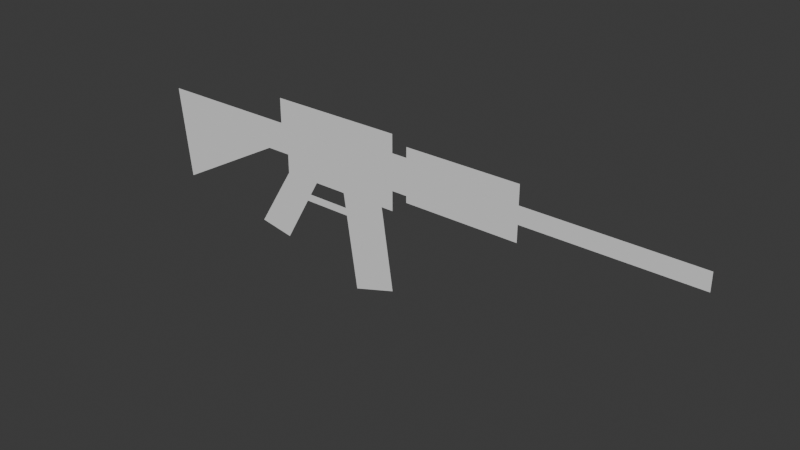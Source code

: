 # Source: weapon1.blend  (saved by Blender 4.0.36; exported with 4.5.12 LTS)
import bpy
from mathutils import Matrix  # noqa: F401  (used for matrix-valued properties, if any)

bpy.ops.wm.read_factory_settings(use_empty=True)
scene = bpy.context.scene
scene.name = 'Scene'

# ---- collections
col_collection = bpy.data.collections.new('Collection'); scene.collection.children.link(col_collection)

# ---- world
world_world = bpy.data.worlds.new('World'); scene.world = world_world
world_world.use_nodes = True; world_world.node_tree.nodes.clear()
_N = world_world.node_tree.nodes; _L = world_world.node_tree.links
n0 = _N.new('ShaderNodeOutputWorld'); n0.name = 'World Output'; n0.location = (300, 300)
n1 = _N.new('ShaderNodeBackground'); n1.name = 'Background'; n1.location = (10, 300)
n1.inputs[0].default_value = (0.05088, 0.05088, 0.05088, 1.0)
_L.new(n1.outputs[0], n0.inputs[0])
n0.is_active_output = True
world_world.color = (0.05088, 0.05088, 0.05088)
world_world.use_sun_shadow = False
world_world.sun_shadow_jitter_overblur = 0.0

# ---- meshes
me_plane = bpy.data.meshes.new('Plane')
me_plane.from_pydata([(-0.8853, -2.622, 4.632e-08), (4.8, 0.4265, -2.324e-07), (-1.393, 1.884, -2.526e-08), (4.8, 1.884, -1.441e-07), (11.81, 0.4688, -2.393e-07), (12.22, 2.212, -1.975e-07), (5.676, 1.884, -1.441e-07), (5.676, 0.4265, -2.324e-07), (12.22, 3.08, -3.389e-07), (5.676, 3.08, -3.389e-07), (12.22, 0.4688, -2.393e-07), (11.81, 2.212, -1.975e-07), (11.81, 3.08, -3.389e-07), (6.015, 1.884, -1.441e-07), (6.015, 3.08, -3.389e-07), (11.61, -0.4811, -8.453e-08), (9.405, 0.4265, -2.324e-07), (6.015, 0.4265, -2.324e-07), (12.22, -0.4811, -8.453e-08), (6.015, -0.4811, -8.453e-08), (7.768, 0.4265, -2.324e-07), (9.405, 3.08, -3.389e-07), (7.768, 1.884, -1.441e-07), (7.768, 3.08, -3.389e-07), (9.405, 1.884, -1.441e-07), (7.768, -0.4811, -8.453e-08), (9.405, -0.4811, -8.453e-08), (7.768, -0.4811, -8.453e-08), (4.142, -3.497, 4.513e-07), (5.854, -3.817, 4.604e-07), (12.21, -4.452, 2.889e-08), (10.1, -5.095, 4.724e-08), (18.59, 2.212, -1.975e-07), (18.59, 0.4688, -2.393e-07), (12.98, 2.212, -1.975e-07), (12.98, 0.4688, -2.393e-07), (18.59, 2.7, -1.975e-07), (12.98, 2.7, -1.975e-07), (18.59, 0.1489, -1.872e-07), (12.98, 0.1489, -1.872e-07), (-1.233, 0.4615, -2.659e-09), (-1.064, -1.04, 2.12e-08), (4.8, 0.9381, -2.014e-07), (4.8, 1.424, -1.72e-07), (5.676, 0.9381, -2.014e-07), (5.676, 1.424, -1.72e-07), (11.81, 1.081, -2.246e-07), (11.81, 1.662, -2.107e-07), (9.405, 0.9381, -2.014e-07), (9.405, 1.424, -1.72e-07), (7.768, 0.9381, -2.014e-07), (7.768, 1.424, -1.72e-07), (12.22, 1.081, -2.246e-07), (12.22, 1.662, -2.107e-07), (6.015, 0.9381, -2.014e-07), (6.015, 1.424, -1.72e-07), (18.59, 0.9543, -2.041e-07), (18.59, 1.788, -2.313e-07), (12.98, 1.081, -2.246e-07), (12.98, 1.662, -2.107e-07), (26.66, 0.9543, -2.041e-07), (26.66, 1.788, -2.313e-07), (7.365, -1.184, 3.033e-08), (7.157, -1.546, 8.936e-08), (5.366, -1.527, 1.013e-07), (5.59, -1.166, 3.715e-08), (9.565, -1.547, -5.408e-08), (9.511, -1.184, -6.446e-08), (11.72, -1.184, -6.446e-08), (11.77, -1.547, -5.408e-08)], [], [(40, 43, 3, 2), (46, 4, 10, 52), (42, 1, 7, 44), (11, 5, 8, 12), (24, 11, 12, 21), (10, 4, 15, 18), (6, 13, 14, 9), (44, 7, 17, 54), (50, 20, 16, 48), (20, 17, 19, 25), (16, 20, 25, 26), (22, 24, 21, 23), (4, 16, 26, 15), (13, 22, 23, 14), (54, 17, 20, 50), (25, 19, 27), (69, 66, 31, 30), (48, 16, 4, 46), (15, 26, 67, 68), (58, 35, 33, 56), (52, 10, 35, 58), (34, 32, 36, 37), (33, 35, 39, 38), (5, 53, 59, 34), (53, 52, 58, 59), (34, 59, 57, 32), (59, 58, 56, 57), (24, 49, 47, 11), (49, 48, 46, 47), (13, 55, 51, 22), (55, 54, 50, 51), (22, 51, 49, 24), (51, 50, 48, 49), (6, 45, 55, 13), (45, 44, 54, 55), (3, 43, 45, 6), (43, 42, 44, 45), (11, 47, 53, 5), (47, 46, 52, 53), (0, 1, 42, 41), (41, 42, 43, 40), (57, 56, 60, 61), (63, 64, 28, 29), (67, 62, 63, 66), (64, 63, 62, 65), (66, 69, 68, 67), (27, 19, 65, 62)])
_uv = me_plane.uv_layers.new(name='UVMap')
_uv.uv.foreach_set('vector', [0.1031, 0.01243, 0.1072, 0.4527, 0.0745, 0.4583, 5.712e-05, 0.01813, 0.2259, 0.9441, 0.2624, 0.939, 0.2673, 0.968, 0.2309, 0.9742, 0.1418, 0.4469, 0.1781, 0.4407, 0.1886, 0.503, 0.1523, 0.5092, 0.1583, 0.9537, 0.1637, 0.9856, 0.07871, 0.9999, 0.07332, 0.9681, 0.1263, 0.7647, 0.1583, 0.9537, 0.07332, 0.9681, 0.04135, 0.779, 0.2673, 0.968, 0.2624, 0.939, 0.2596, 0.9224, 0.2673, 0.968, 0.08503, 0.5205, 0.08911, 0.5446, 0.004133, 0.559, 5.717e-05, 0.5349, 0.1523, 0.5092, 0.1886, 0.503, 0.1927, 0.5271, 0.1564, 0.5333, 0.1752, 0.6446, 0.2134, 0.6491, 0.2332, 0.7664, 0.1957, 0.7658, 0.2134, 0.6491, 0.1927, 0.5271, 0.1927, 0.5271, 0.2108, 0.6339, 0.2332, 0.7664, 0.2134, 0.6491, 0.2108, 0.6339, 0.2316, 0.7567, 0.1046, 0.6362, 0.1263, 0.7647, 0.04135, 0.779, 0.01962, 0.6506, 0.2624, 0.939, 0.2332, 0.7664, 0.2316, 0.7567, 0.2596, 0.9224, 0.08911, 0.5446, 0.1046, 0.6362, 0.01962, 0.6506, 0.004133, 0.559, 0.1564, 0.5333, 0.1927, 0.5271, 0.2134, 0.6491, 0.1752, 0.6446, 0.2108, 0.6339, 0.1927, 0.5271, 0.2082, 0.6187, 0.2596, 0.9224, 0.2316, 0.7567, 0.2316, 0.7567, 0.2596, 0.9224, 0.1957, 0.7658, 0.2332, 0.7664, 0.2624, 0.939, 0.2259, 0.9441, 0.2596, 0.9224, 0.2316, 0.7567, 0.2316, 0.7567, 0.2596, 0.9224, 0.2309, 0.9742, 0.2673, 0.968, 0.2673, 0.968, 0.2309, 0.9742, 0.2309, 0.9742, 0.2673, 0.968, 0.2673, 0.968, 0.2309, 0.9742, 0.1637, 0.9856, 0.1637, 0.9856, 0.1637, 0.9856, 0.1637, 0.9856, 0.2673, 0.968, 0.2673, 0.968, 0.2673, 0.968, 0.2673, 0.968, 0.1637, 0.9856, 0.1964, 0.98, 0.1964, 0.98, 0.1637, 0.9856, 0.1964, 0.98, 0.2309, 0.9742, 0.2309, 0.9742, 0.1964, 0.98, 0.1637, 0.9856, 0.1964, 0.98, 0.1964, 0.98, 0.1637, 0.9856, 0.1964, 0.98, 0.2309, 0.9742, 0.2309, 0.9742, 0.1964, 0.98, 0.1263, 0.7647, 0.1601, 0.7652, 0.1912, 0.9491, 0.1583, 0.9537, 0.1601, 0.7652, 0.1957, 0.7658, 0.2259, 0.9441, 0.1912, 0.9491, 0.08911, 0.5446, 0.1218, 0.5391, 0.1389, 0.6403, 0.1046, 0.6362, 0.1218, 0.5391, 0.1564, 0.5333, 0.1752, 0.6446, 0.1389, 0.6403, 0.1046, 0.6362, 0.1389, 0.6403, 0.1601, 0.7652, 0.1263, 0.7647, 0.1389, 0.6403, 0.1752, 0.6446, 0.1957, 0.7658, 0.1601, 0.7652, 0.08503, 0.5205, 0.1178, 0.515, 0.1218, 0.5391, 0.08911, 0.5446, 0.1178, 0.515, 0.1523, 0.5092, 0.1564, 0.5333, 0.1218, 0.5391, 0.0745, 0.4583, 0.1072, 0.4527, 0.1178, 0.515, 0.08503, 0.5205, 0.1072, 0.4527, 0.1418, 0.4469, 0.1523, 0.5092, 0.1178, 0.515, 0.1583, 0.9537, 0.1912, 0.9491, 0.1964, 0.98, 0.1637, 0.9856, 0.1912, 0.9491, 0.2259, 0.9441, 0.2309, 0.9742, 0.1964, 0.98, 0.3264, 5.713e-05, 0.1781, 0.4407, 0.1418, 0.4469, 0.2119, 0.0064, 0.2119, 0.0064, 0.1418, 0.4469, 0.1072, 0.4527, 0.1031, 0.01243, 0.1964, 0.98, 0.2309, 0.9742, 0.2309, 0.9742, 0.1964, 0.98, 0.2082, 0.6187, 0.1927, 0.5271, 0.1927, 0.5271, 0.2082, 0.6187, 0.2316, 0.7567, 0.2082, 0.6187, 0.2082, 0.6187, 0.2316, 0.7567, 0.1927, 0.5271, 0.2082, 0.6187, 0.2082, 0.6187, 0.1927, 0.5271, 0.2316, 0.7567, 0.2596, 0.9224, 0.2596, 0.9224, 0.2316, 0.7567, 0.2082, 0.6187, 0.1927, 0.5271, 0.1927, 0.5271, 0.2082, 0.6187])
me_plane.update()

# ---- objects
ob_empty = bpy.data.objects.new('Empty', None)
ob_plane = bpy.data.objects.new('Plane', me_plane)

# ---- transforms, parenting, visibility, modifiers, constraints
ob_empty.location = (0.0, 0.0, 0.0)
ob_empty.rotation_euler = (1.571, -0.0, -0.0)
ob_empty.empty_display_type = 'IMAGE'
ob_empty.empty_display_size = 5.0
ob_plane.location = (-1.829, 0.0, 0.0)
ob_plane.rotation_euler = (1.571, -0.0, -0.0)
ob_plane.scale = (0.1491, 0.1491, 0.1491)

# ---- collection membership
col_collection.objects.link(ob_empty)
col_collection.objects.link(ob_plane)

# ---- scene / render settings (as saved in the file)
scene.frame_start = 1; scene.frame_end = 250; scene.frame_set(1)
scene.render.engine = 'BLENDER_EEVEE_NEXT'
scene.cycles.sampling_pattern = 'TABULATED_SOBOL'
bpy.context.view_layer.update()

# ---- added for rendering (the .blend has no active camera and no usable light): camera, sun
cam_auto = bpy.data.cameras.new('AutoCamera')
cam_auto.lens = 50.0
cam_auto.sensor_width = 36.0
cam_auto.clip_end = 1000.0
ob_auto_camera = bpy.data.objects.new('AutoCamera', cam_auto)
scene.collection.objects.link(ob_auto_camera)
ob_auto_camera.location = (4.08756, -4.83842, 3.0754)
ob_auto_camera.rotation_euler = (1.09748, -7.21219e-08, 0.694738)
scene.camera = ob_auto_camera
light_auto_sun = bpy.data.lights.new('AutoSun', 'SUN')
light_auto_sun.energy = 3.0
light_auto_sun.angle = 0.0523599
ob_auto_sun = bpy.data.objects.new('AutoSun', light_auto_sun)
scene.collection.objects.link(ob_auto_sun)
ob_auto_sun.rotation_euler = (0.872665, 0.174533, 0.523599)
bpy.context.view_layer.update()
